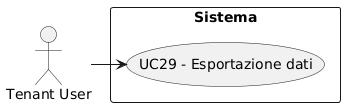

The diagram above was rendered by PlantUML. Its source (embedded in the PNG):
@startuml
skinparam wrapWidth 200
skinparam MaxMessageSize 150
top to bottom direction
skinparam packageStyle rectangle

actor "Tenant User" as CA_tenant_usr

rectangle "Sistema" {
    usecase "UC29 - Esportazione dati" as esportazione_dati
}

CA_tenant_usr -right-> esportazione_dati
@enduml